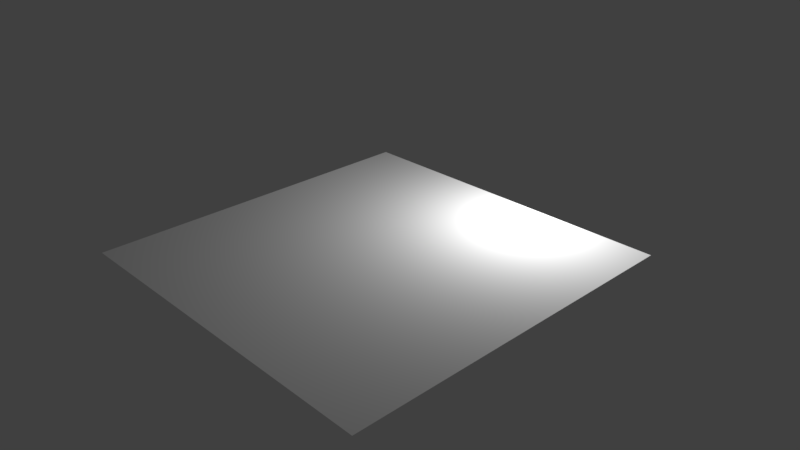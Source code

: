 # Source: stonefloortile.blend  (saved by Blender 2.77.0; exported with 4.5.12 LTS)
import bpy
from mathutils import Matrix  # noqa: F401  (used for matrix-valued properties, if any)

bpy.ops.wm.read_factory_settings(use_empty=True)
scene = bpy.context.scene
scene.name = 'Scene'

# ---- collections
col_collection_1 = bpy.data.collections.new('Collection 1'); scene.collection.children.link(col_collection_1)

# ---- materials (node trees are filled in below, after node groups)
mat_material_001 = bpy.data.materials.new('Material.001')
mat_material_001.alpha_threshold = 0.0
mat_material_001.use_transparent_shadow = False
mat_material_001.diffuse_color = (1.0, 1.0, 1.0, 1.0)
mat_material_001.roughness = 3.14

# ---- material node trees

# ---- world
world_world = bpy.data.worlds.new('World'); scene.world = world_world
world_world.color = (0.05088, 0.05088, 0.05088)
world_world.use_sun_shadow = False
world_world.sun_shadow_jitter_overblur = 0.0
world_world.cycles.sampling_method = 'MANUAL'

# ---- cameras
cam_camera = bpy.data.cameras.new('Camera')
cam_camera.clip_end = 100.0
cam_camera.lens = 35.0
cam_camera.sensor_width = 32.0
cam_camera.sensor_height = 18.0
cam_camera.ortho_scale = 7.314
cam_camera.dof.focus_distance = 0.0
cam_camera.dof.aperture_fstop = 128.0

# ---- lights
light_lamp = bpy.data.lights.new('Lamp', 'POINT')
light_lamp.transmission_factor = 0.0
light_lamp.cutoff_distance = 30.0
light_lamp.energy = 153.0
light_lamp.shadow_buffer_clip_start = 1.001
light_lamp.shadow_soft_size = 0.1
light_lamp.shadow_maximum_resolution = 0.006
light_lamp.use_absolute_resolution = True

# ---- meshes
me_plane = bpy.data.meshes.new('Plane')
me_plane.from_pydata([(-2.5, -2.5, 0.0), (2.5, -2.5, 0.0), (-2.5, 2.5, 0.0), (2.5, 2.5, 0.0)], [], [(0, 1, 3, 2)])
_uv = me_plane.uv_layers.new(name='UVMap')
_uv.uv.foreach_set('vector', [9.998e-05, 0.0001001, 0.9999, 9.998e-05, 0.9999, 0.9999, 0.0001003, 0.9999])
me_plane.materials.append(mat_material_001)
me_plane.use_remesh_preserve_volume = False
me_plane.use_remesh_preserve_attributes = False
me_plane.use_mirror_vertex_groups = False
me_plane.update()

# ---- objects
ob_floortile5x5 = bpy.data.objects.new('FloorTile5x5', me_plane)
ob_lamp = bpy.data.objects.new('Lamp', light_lamp)
ob_camera = bpy.data.objects.new('Camera', cam_camera)

# ---- transforms, parenting, visibility, modifiers, constraints
ob_floortile5x5.location = (0.0, 0.0, 0.0)
ob_floortile5x5.lineart.crease_threshold = 0.0
ob_lamp.location = (0.8114, 2.181, 1.501)
ob_lamp.rotation_euler = (0.6503, 0.05522, 1.866)
ob_lamp.lock_rotations_4d = False
ob_lamp.empty_display_type = 'ARROWS'
ob_lamp.color = (0.0, 0.0, 0.0, 0.0)
ob_lamp.lineart.crease_threshold = 0.0
ob_camera.location = (7.481, -6.508, 5.344)
ob_camera.rotation_euler = (1.109, 0.01082, 0.8149)
ob_camera.lock_rotations_4d = False
ob_camera.empty_display_type = 'ARROWS'
ob_camera.color = (0.0, 0.0, 0.0, 0.0)
ob_camera.display_type = 'WIRE'
ob_camera.lineart.crease_threshold = 0.0

# ---- collection membership
col_collection_1.objects.link(ob_floortile5x5)
col_collection_1.objects.link(ob_lamp)
col_collection_1.objects.link(ob_camera)

# ---- scene / render settings (as saved in the file)
scene.camera = ob_camera
scene.frame_start = 1; scene.frame_end = 250; scene.frame_set(1)
scene.render.engine = 'BLENDER_EEVEE_NEXT'
scene.render.resolution_percentage = 50
scene.render.dither_intensity = 0.0
scene.cycles.use_denoising = False
scene.cycles.samples = 128
scene.cycles.sampling_pattern = 'TABULATED_SOBOL'
scene.cycles.light_sampling_threshold = 0.0
scene.cycles.use_adaptive_sampling = False
scene.cycles.use_light_tree = False
scene.cycles.blur_glossy = 0.0
scene.cycles.sample_clamp_indirect = 0.0
scene.view_settings.view_transform = 'Standard'
bpy.context.view_layer.update()
